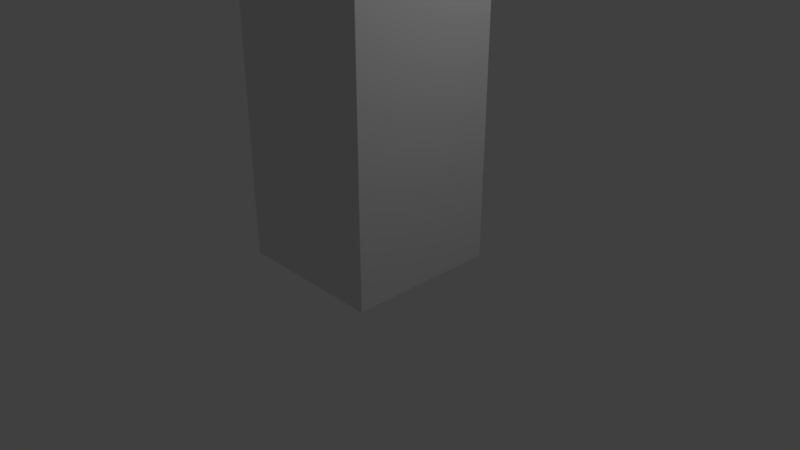 # Source: edificio.blend  (saved by Blender 2.78.0; exported with 4.5.12 LTS)
import bpy
from mathutils import Matrix  # noqa: F401  (used for matrix-valued properties, if any)

bpy.ops.wm.read_factory_settings(use_empty=True)
scene = bpy.context.scene
scene.name = 'Scene'

# ---- collections
col_collection_1 = bpy.data.collections.new('Collection 1'); scene.collection.children.link(col_collection_1)

# ---- materials (node trees are filled in below, after node groups)
mat_material = bpy.data.materials.new('Material')
mat_material.alpha_threshold = 0.0
mat_material.roughness = 0.5
mat_material.line_color = (0.0, 0.0, 0.0, 1.0)

# ---- material node trees

# ---- world
world_world = bpy.data.worlds.new('World'); scene.world = world_world
world_world.color = (0.05088, 0.05088, 0.05088)
world_world.use_sun_shadow = False
world_world.sun_shadow_jitter_overblur = 0.0
world_world.cycles.sampling_method = 'MANUAL'

# ---- cameras
cam_camera = bpy.data.cameras.new('Camera')
cam_camera.clip_end = 100.0
cam_camera.lens = 35.0
cam_camera.sensor_width = 32.0
cam_camera.sensor_height = 18.0
cam_camera.ortho_scale = 7.314
cam_camera.dof.focus_distance = 0.0

# ---- lights
light_lamp = bpy.data.lights.new('Lamp', 'POINT')
light_lamp.transmission_factor = 0.0
light_lamp.cutoff_distance = 30.0
light_lamp.energy = 100.0
light_lamp.shadow_buffer_clip_start = 1.001
light_lamp.shadow_soft_size = 0.1
light_lamp.shadow_maximum_resolution = 0.006
light_lamp.use_absolute_resolution = True

# ---- meshes
me_cube = bpy.data.meshes.new('Cube')
me_cube.from_pydata([(1.0, 1.0, 0.0), (1.0, -1.0, 0.0), (-1.0, -1.0, 0.0), (-1.0, 1.0, 0.0), (1.0, 1.0, 6.0), (1.0, -1.0, 6.0), (-1.0, -1.0, 6.0), (-1.0, 1.0, 6.0), (1.0, 1.0, 6.0), (1.0, -1.0, 6.0), (-1.0, -1.0, 6.0), (-1.0, 1.0, 6.0), (0.9969, 1.0, 6.065), (0.9969, -1.0, 6.065), (-1.003, -1.0, 6.065), (-1.003, 1.0, 6.065), (0.9969, 1.0, 6.065), (0.9969, -1.0, 6.065), (-1.003, -1.0, 6.065), (-1.003, 1.0, 6.065), (0.9177, 0.9208, 6.065), (0.9177, -0.9208, 6.065), (-0.9239, -0.9208, 6.065), (-0.9239, 0.9208, 6.065), (0.9177, 0.9208, 5.99), (0.9177, -0.9208, 5.99), (-0.9239, -0.9208, 5.99), (-0.9239, 0.9208, 5.99), (1.0, 1.0, 0.08314), (1.0, -1.0, 0.08314), (-1.0, -1.0, 0.08314), (-1.0, 1.0, 0.08314)], [], [(28, 4, 5, 29), (29, 5, 6, 30), (30, 6, 7, 31), (28, 0, 3, 31), (4, 7, 11, 8), (6, 5, 9, 10), (5, 4, 8, 9), (7, 6, 10, 11), (10, 9, 13, 14), (9, 8, 12, 13), (11, 10, 14, 15), (8, 11, 15, 12), (13, 12, 16, 17), (15, 14, 18, 19), (12, 15, 19, 16), (14, 13, 17, 18), (19, 18, 22, 23), (16, 19, 23, 20), (18, 17, 21, 22), (17, 16, 20, 21), (22, 21, 25, 26), (21, 20, 24, 25), (23, 22, 26, 27), (20, 23, 27, 24), (24, 27, 26, 25), (4, 28, 31, 7), (2, 30, 31, 3), (1, 29, 30, 2), (0, 28, 29, 1)])
_uv = me_cube.uv_layers.new(name='UVMap')
_uv.uv.foreach_set('vector', [0.494, 0.001215, 0.494, 0.7236, 0.2498, 0.7236, 0.2498, 0.001215, 0.4944, 0.0002384, 0.4944, 0.7227, 0.2502, 0.7227, 0.2502, 0.0002385, 0.4946, -0.0005306, 0.4946, 0.7219, 0.2504, 0.7219, 0.2504, -0.0005306, 0.7532, 0.755, 0.7532, 0.7652, 0.509, 0.7652, 0.509, 0.755, 0.2832, 0.9998, 0.008121, 0.9969, 0.01266, 0.9922, 0.2783, 0.995, 0.0002384, 0.7231, 0.2757, 0.7231, 0.2711, 0.7279, 0.005075, 0.7278, 0.2757, 0.7231, 0.2832, 0.9998, 0.2783, 0.995, 0.2711, 0.7279, 0.008121, 0.9969, 0.0002384, 0.7231, 0.005075, 0.7278, 0.01266, 0.9922, 0.005075, 0.7278, 0.2711, 0.7279, 0.2628, 0.7361, 0.01372, 0.7363, 0.2711, 0.7279, 0.2783, 0.995, 0.2695, 0.9867, 0.2628, 0.7361, 0.01266, 0.9922, 0.005075, 0.7278, 0.01372, 0.7363, 0.02061, 0.9838, 0.2783, 0.995, 0.01266, 0.9922, 0.02061, 0.9838, 0.2695, 0.9867, 0.2628, 0.7361, 0.2695, 0.9867, 0.264, 0.9822, 0.2585, 0.7415, 0.02061, 0.9838, 0.01372, 0.7363, 0.01924, 0.7408, 0.02498, 0.9785, 0.2695, 0.9867, 0.02061, 0.9838, 0.02498, 0.9785, 0.264, 0.9822, 0.01372, 0.7363, 0.2628, 0.7361, 0.2585, 0.7415, 0.01924, 0.7408, 0.02498, 0.9785, 0.01924, 0.7408, 0.02872, 0.7518, 0.03575, 0.9693, 0.264, 0.9822, 0.02498, 0.9785, 0.03575, 0.9693, 0.2544, 0.971, 0.01924, 0.7408, 0.2585, 0.7415, 0.2476, 0.7509, 0.02872, 0.7518, 0.2585, 0.7415, 0.264, 0.9822, 0.2544, 0.971, 0.2476, 0.7509, 0.02872, 0.7518, 0.2476, 0.7509, 0.2399, 0.7615, 0.03946, 0.7596, 0.2476, 0.7509, 0.2544, 0.971, 0.2436, 0.9631, 0.2399, 0.7615, 0.03575, 0.9693, 0.02872, 0.7518, 0.03946, 0.7596, 0.04339, 0.9588, 0.2544, 0.971, 0.03575, 0.9693, 0.04339, 0.9588, 0.2436, 0.9631, 0.5085, 0.948, 0.2837, 0.948, 0.2837, 0.7231, 0.5085, 0.7231, 0.2498, 0.7246, 0.2498, 0.002192, 0.494, 0.002192, 0.494, 0.7246, 0.509, 0.7545, 0.509, 0.7444, 0.7532, 0.7444, 0.7532, 0.7545, 0.7532, 0.7231, 0.7532, 0.7333, 0.509, 0.7333, 0.509, 0.7231, 0.7532, 0.7338, 0.7532, 0.7439, 0.509, 0.7439, 0.509, 0.7338])
me_cube.materials.append(mat_material)
me_cube.use_remesh_preserve_volume = False
me_cube.use_remesh_preserve_attributes = False
me_cube.use_mirror_vertex_groups = False
me_cube.update()

# ---- objects
ob_cube = bpy.data.objects.new('Cube', me_cube)
ob_lamp = bpy.data.objects.new('Lamp', light_lamp)
ob_camera = bpy.data.objects.new('Camera', cam_camera)

# ---- transforms, parenting, visibility, modifiers, constraints
ob_cube.location = (0.0, 0.0, 0.0)
ob_cube.lock_rotations_4d = False
ob_cube.empty_display_type = 'ARROWS'
ob_cube.lineart.crease_threshold = 0.0
ob_lamp.location = (4.076, 1.005, 5.904)
ob_lamp.rotation_euler = (0.6503, 0.05522, 1.866)
ob_lamp.lock_rotations_4d = False
ob_lamp.empty_display_type = 'ARROWS'
ob_lamp.color = (0.0, 0.0, 0.0, 0.0)
ob_lamp.lineart.crease_threshold = 0.0
ob_camera.location = (7.481, -6.508, 5.344)
ob_camera.rotation_euler = (1.109, 0.0, 0.8149)
ob_camera.lock_rotations_4d = False
ob_camera.empty_display_type = 'ARROWS'
ob_camera.color = (0.0, 0.0, 0.0, 0.0)
ob_camera.display_type = 'WIRE'
ob_camera.lineart.crease_threshold = 0.0

# ---- collection membership
col_collection_1.objects.link(ob_cube)
col_collection_1.objects.link(ob_lamp)
col_collection_1.objects.link(ob_camera)

# ---- scene / render settings (as saved in the file)
scene.camera = ob_camera
scene.frame_start = 1; scene.frame_end = 250; scene.frame_set(1)
scene.render.engine = 'CYCLES'
scene.render.resolution_percentage = 50
scene.render.dither_intensity = 0.0
scene.cycles.use_denoising = False
scene.cycles.samples = 128
scene.cycles.sampling_pattern = 'TABULATED_SOBOL'
scene.cycles.light_sampling_threshold = 0.0
scene.cycles.use_adaptive_sampling = False
scene.cycles.use_light_tree = False
scene.cycles.blur_glossy = 0.0
scene.cycles.sample_clamp_indirect = 0.0
scene.view_settings.view_transform = 'Standard'
bpy.context.view_layer.update()
